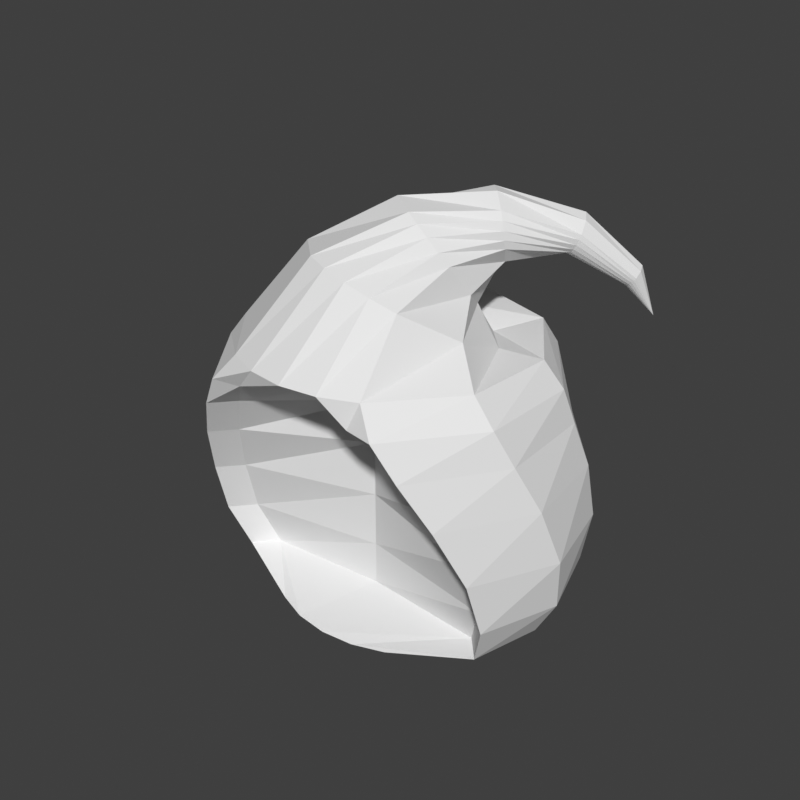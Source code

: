# Source: headwear-hood-block.blend  (saved by Blender 5.2.45; exported with 4.5.12 LTS)
import bpy
from mathutils import Matrix  # noqa: F401  (used for matrix-valued properties, if any)

bpy.ops.wm.read_factory_settings(use_empty=True)
scene = bpy.context.scene
scene.name = 'Scene'

# ---- world
world_preview = bpy.data.worlds.new('Preview'); scene.world = world_preview
world_preview.use_nodes = True; world_preview.node_tree.nodes.clear()
_N = world_preview.node_tree.nodes; _L = world_preview.node_tree.links
n0 = _N.new('ShaderNodeBackground'); n0.name = 'Background'; n0.location = (-200, 100)
n0.inputs[0].default_value = (0.05, 0.05, 0.05, 1.0)
n1 = _N.new('ShaderNodeOutputWorld'); n1.name = 'World Output'; n1.location = (200, 100)
_L.new(n0.outputs[0], n1.inputs[0])
n1.is_active_output = True
world_preview.color = (0.807, 0.807, 0.807)

# ---- meshes
me_part_headwear = bpy.data.meshes.new('part_headwear')
me_part_headwear.from_pydata([(0.05953, -0.1932, 0.745), (0.115, -0.1732, 0.745), (0.2125, -0.07654, 0.745), (0.2222, 0.05176, 0.745), (0.14, 0.1587, 0.745), (2.817e-17, 0.2, 0.745), (-0.14, 0.1587, 0.745), (-0.2222, 0.05176, 0.745), (-0.2125, -0.07654, 0.745), (-0.115, -0.1732, 0.745), (-0.05953, -0.1932, 0.745), (0.0, -0.2, 0.745), (0.2211, -0.07737, 0.77), (0.2561, -0.1174, 0.77), (0.2899, 0.006544, 0.77), (0.2486, 0.1288, 0.77), (0.1428, 0.2176, 0.77), (3.551e-17, 0.25, 0.77), (-0.1428, 0.2176, 0.77), (-0.2486, 0.1288, 0.77), (-0.2899, 0.006544, 0.77), (-0.2561, -0.1174, 0.77), (-0.2211, -0.07737, 0.77), (0.0, -0.06, 0.77), (0.2491, -0.1031, 0.85), (0.2841, -0.1431, 0.85), (0.3349, -0.007068, 0.85), (0.293, 0.1309, 0.85), (0.17, 0.2326, 0.85), (4.103e-17, 0.27, 0.85), (-0.17, 0.2326, 0.85), (-0.293, 0.1309, 0.85), (-0.3349, -0.007068, 0.85), (-0.2841, -0.1431, 0.85), (-0.2491, -0.1031, 0.85), (0.0, -0.06, 0.85), (0.2408, -0.1324, 0.95), (0.2758, -0.1724, 0.95), (0.3481, -0.02927, 0.95), (0.3146, 0.1227, 0.95), (0.1855, 0.2375, 0.95), (4.286e-17, 0.28, 0.95), (-0.1855, 0.2375, 0.95), (-0.3146, 0.1227, 0.95), (-0.3481, -0.02927, 0.95), (-0.2758, -0.1724, 0.95), (-0.2408, -0.1324, 0.95), (0.0, -0.06, 0.95), (0.206, -0.1715, 1.05), (0.241, -0.2115, 1.05), (0.3294, -0.06285, 1.05), (0.3084, 0.1033, 1.05), (0.1849, 0.2318, 1.05), (4.103e-17, 0.28, 1.05), (-0.1849, 0.2318, 1.05), (-0.3084, 0.1033, 1.05), (-0.3294, -0.06285, 1.05), (-0.241, -0.2115, 1.05), (-0.206, -0.1715, 1.05), (0.0, -0.06, 1.05), (0.1643, -0.2022, 1.13), (0.1993, -0.2422, 1.13), (0.2994, -0.09506, 1.13), (0.2913, 0.07919, 1.13), (0.1778, 0.2176, 1.13), (3.796e-17, 0.27, 1.13), (-0.1778, 0.2176, 1.13), (-0.2913, 0.07919, 1.13), (-0.2994, -0.09506, 1.13), (-0.1993, -0.2422, 1.13), (-0.1643, -0.2022, 1.13), (0.0, -0.06, 1.13), (0.1102, -0.2468, 1.19), (0.1622, -0.2563, 1.19), (0.2734, -0.1151, 1.19), (0.2773, 0.06333, 1.19), (0.1725, 0.2091, 1.19), (3.551e-17, 0.265, 1.19), (-0.1725, 0.2091, 1.19), (-0.2773, 0.06333, 1.19), (-0.2734, -0.1151, 1.19), (-0.1622, -0.2563, 1.19), (-0.1102, -0.2468, 1.19), (0.0, -0.158, 1.19), (0.066, -0.2613, 1.235), (0.1275, -0.2358, 1.235), (0.2356, -0.1126, 1.235), (0.2463, 0.051, 1.235), (0.1552, 0.1873, 1.235), (3.123e-17, 0.24, 1.235), (-0.1552, 0.1873, 1.235), (-0.2463, 0.051, 1.235), (-0.2356, -0.1126, 1.235), (-0.1275, -0.2358, 1.235), (-0.066, -0.2613, 1.235), (0.0, -0.27, 1.235), (0.07489, -0.1542, 1.354), (0.1134, -0.1383, 1.335), (0.1749, -0.06111, 1.281), (0.169, 0.04133, 1.235), (0.09829, 0.1267, 1.216), (-0.008107, 0.1597, 1.231), (-0.1062, 0.1267, 1.275), (-0.1554, 0.04133, 1.33), (-0.1355, -0.06111, 1.372), (-0.05457, -0.1383, 1.384), (-0.01205, -0.1542, 1.379), (0.03211, -0.1597, 1.369), (0.1021, -0.02935, 1.394), (0.1168, -0.02114, 1.373), (0.1294, 0.01856, 1.32), (0.105, 0.07126, 1.285), (0.05375, 0.1152, 1.284), (-0.003183, 0.1321, 1.316), (-0.04226, 0.1152, 1.368), (-0.04735, 0.07126, 1.419), (-0.01633, 0.01856, 1.448), (0.03797, -0.02114, 1.442), (0.0613, -0.02935, 1.43), (0.08318, -0.03214, 1.414), (0.1508, 0.07176, 1.397), (0.1495, 0.07624, 1.382), (0.1351, 0.09787, 1.353), (0.1104, 0.1266, 1.346), (0.08549, 0.1505, 1.363), (0.07071, 0.1598, 1.398), (0.07218, 0.1505, 1.435), (0.08927, 0.1266, 1.46), (0.1149, 0.09787, 1.462), (0.1386, 0.07624, 1.441), (0.1451, 0.07176, 1.427), (0.1493, 0.07024, 1.412), (0.2143, 0.1672, 1.372), (0.2083, 0.1701, 1.365), (0.192, 0.184, 1.357), (0.179, 0.2024, 1.362), (0.1747, 0.2178, 1.378), (0.1808, 0.2238, 1.4), (0.1949, 0.2178, 1.417), (0.211, 0.2024, 1.423), (0.2227, 0.184, 1.416), (0.2249, 0.1701, 1.397), (0.2229, 0.1672, 1.389), (0.2192, 0.1662, 1.38), (0.2788, 0.2375, 1.309), (0.2745, 0.2393, 1.306), (0.2647, 0.2481, 1.303), (0.2592, 0.2597, 1.307), (0.2601, 0.2694, 1.316), (0.2672, 0.2731, 1.327), (0.2776, 0.2694, 1.335), (0.2868, 0.2597, 1.337), (0.2912, 0.2481, 1.331), (0.2889, 0.2393, 1.321), (0.2862, 0.2375, 1.317), (0.2828, 0.2369, 1.313), (0.305, 0.28, 1.25)], [], [(0, 1, 13, 12), (1, 2, 14, 13), (2, 3, 15, 14), (3, 4, 16, 15), (4, 5, 17, 16), (5, 6, 18, 17), (6, 7, 19, 18), (7, 8, 20, 19), (8, 9, 21, 20), (9, 10, 22, 21), (10, 11, 23, 22), (11, 0, 12, 23), (12, 13, 25, 24), (13, 14, 26, 25), (14, 15, 27, 26), (15, 16, 28, 27), (16, 17, 29, 28), (17, 18, 30, 29), (18, 19, 31, 30), (19, 20, 32, 31), (20, 21, 33, 32), (21, 22, 34, 33), (22, 23, 35, 34), (23, 12, 24, 35), (24, 25, 37, 36), (25, 26, 38, 37), (26, 27, 39, 38), (27, 28, 40, 39), (28, 29, 41, 40), (29, 30, 42, 41), (30, 31, 43, 42), (31, 32, 44, 43), (32, 33, 45, 44), (33, 34, 46, 45), (34, 35, 47, 46), (35, 24, 36, 47), (36, 37, 49, 48), (37, 38, 50, 49), (38, 39, 51, 50), (39, 40, 52, 51), (40, 41, 53, 52), (41, 42, 54, 53), (42, 43, 55, 54), (43, 44, 56, 55), (44, 45, 57, 56), (45, 46, 58, 57), (46, 47, 59, 58), (47, 36, 48, 59), (48, 49, 61, 60), (49, 50, 62, 61), (50, 51, 63, 62), (51, 52, 64, 63), (52, 53, 65, 64), (53, 54, 66, 65), (54, 55, 67, 66), (55, 56, 68, 67), (56, 57, 69, 68), (57, 58, 70, 69), (58, 59, 71, 70), (59, 48, 60, 71), (60, 61, 73, 72), (61, 62, 74, 73), (62, 63, 75, 74), (63, 64, 76, 75), (64, 65, 77, 76), (65, 66, 78, 77), (66, 67, 79, 78), (67, 68, 80, 79), (68, 69, 81, 80), (69, 70, 82, 81), (70, 71, 83, 82), (71, 60, 72, 83), (72, 73, 85, 84), (73, 74, 86, 85), (74, 75, 87, 86), (75, 76, 88, 87), (76, 77, 89, 88), (77, 78, 90, 89), (78, 79, 91, 90), (79, 80, 92, 91), (80, 81, 93, 92), (81, 82, 94, 93), (82, 83, 95, 94), (83, 72, 84, 95), (84, 85, 97, 96), (85, 86, 98, 97), (86, 87, 99, 98), (87, 88, 100, 99), (88, 89, 101, 100), (89, 90, 102, 101), (90, 91, 103, 102), (91, 92, 104, 103), (92, 93, 105, 104), (93, 94, 106, 105), (94, 95, 107, 106), (95, 84, 96, 107), (96, 97, 109, 108), (97, 98, 110, 109), (98, 99, 111, 110), (99, 100, 112, 111), (100, 101, 113, 112), (101, 102, 114, 113), (102, 103, 115, 114), (103, 104, 116, 115), (104, 105, 117, 116), (105, 106, 118, 117), (106, 107, 119, 118), (107, 96, 108, 119), (108, 109, 121, 120), (109, 110, 122, 121), (110, 111, 123, 122), (111, 112, 124, 123), (112, 113, 125, 124), (113, 114, 126, 125), (114, 115, 127, 126), (115, 116, 128, 127), (116, 117, 129, 128), (117, 118, 130, 129), (118, 119, 131, 130), (119, 108, 120, 131), (120, 121, 133, 132), (121, 122, 134, 133), (122, 123, 135, 134), (123, 124, 136, 135), (124, 125, 137, 136), (125, 126, 138, 137), (126, 127, 139, 138), (127, 128, 140, 139), (128, 129, 141, 140), (129, 130, 142, 141), (130, 131, 143, 142), (131, 120, 132, 143), (132, 133, 145, 144), (133, 134, 146, 145), (134, 135, 147, 146), (135, 136, 148, 147), (136, 137, 149, 148), (137, 138, 150, 149), (138, 139, 151, 150), (139, 140, 152, 151), (140, 141, 153, 152), (141, 142, 154, 153), (142, 143, 155, 154), (143, 132, 144, 155), (144, 145, 156), (145, 146, 156), (146, 147, 156), (147, 148, 156), (148, 149, 156), (149, 150, 156), (150, 151, 156), (151, 152, 156), (152, 153, 156), (153, 154, 156), (154, 155, 156), (155, 144, 156), (11, 10, 9, 8), (11, 8, 7, 6), (11, 6, 5, 4), (11, 4, 3, 2), (11, 2, 1, 0)])
me_part_headwear.update()

# ---- objects
ob_part_headwear = bpy.data.objects.new('part_headwear', me_part_headwear)

# ---- transforms, parenting, visibility, modifiers, constraints
ob_part_headwear.location = (0.0, 0.0, 0.0)

# ---- collection membership
scene.collection.objects.link(ob_part_headwear)

# ---- scene / render settings (as saved in the file)
scene.frame_start = 1; scene.frame_end = 250; scene.frame_set(1)
scene.render.engine = 'BLENDER_WORKBENCH'
scene.render.image_settings.color_mode = 'RGB'
scene.render.resolution_x = 384
scene.render.resolution_y = 384
scene.render.fps = 30
scene.render.bake_bias = 0.0
scene.render.bake_samples = 0
scene.render.compositor_device = 'GPU'
scene.eevee.use_volume_custom_range = False
scene.eevee.fast_gi_thickness_near = 0.1
scene.eevee.fast_gi_thickness_far = 0.0
scene.eevee.ray_tracing_options.screen_trace_thickness = 0.1
scene.view_settings.view_transform = 'Standard'
bpy.context.view_layer.update()

# ---- added for rendering (the .blend has no active camera and no usable light): camera, sun
cam_auto = bpy.data.cameras.new('AutoCamera')
cam_auto.lens = 50.0
cam_auto.sensor_width = 36.0
cam_auto.clip_end = 1000.0
ob_auto_camera = bpy.data.objects.new('AutoCamera', cam_auto)
scene.collection.objects.link(ob_auto_camera)
ob_auto_camera.location = (1.05559, -1.26171, 1.94812)
ob_auto_camera.rotation_euler = (1.09748, -7.21219e-08, 0.694738)
scene.camera = ob_auto_camera
light_auto_sun = bpy.data.lights.new('AutoSun', 'SUN')
light_auto_sun.energy = 3.0
light_auto_sun.angle = 0.0523599
ob_auto_sun = bpy.data.objects.new('AutoSun', light_auto_sun)
scene.collection.objects.link(ob_auto_sun)
ob_auto_sun.rotation_euler = (0.872665, 0.174533, 0.523599)
bpy.context.view_layer.update()
